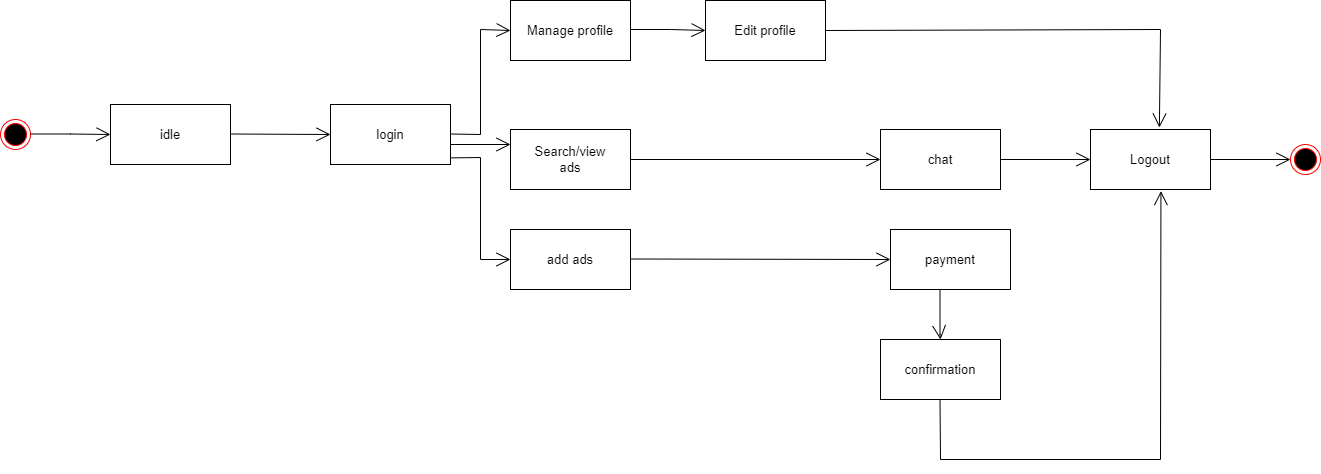

The diagram above was exported from draw.io. Its source (the exported page's mxGraphModel, read from the mxfile embedded in the PNG):
<mxGraphModel dx="515" dy="1718" grid="1" gridSize="10" guides="1" tooltips="1" connect="1" arrows="1" fold="1" page="1" pageScale="1" pageWidth="827" pageHeight="1169" math="0" shadow="0">
  <root>
    <mxCell id="0" />
    <mxCell id="1" parent="0" />
    <mxCell id="MPg3NCccZ3Jo_jo2uCX8-1" value="" style="ellipse;html=1;shape=endState;fillColor=#000000;strokeColor=#ff0000;fontSize=13;" parent="1" vertex="1">
      <mxGeometry x="40" y="-1050" width="30" height="30" as="geometry" />
    </mxCell>
    <mxCell id="MPg3NCccZ3Jo_jo2uCX8-2" value="" style="endArrow=open;endFill=1;endSize=12;html=1;rounded=0;fontSize=13;" parent="1" edge="1">
      <mxGeometry width="160" relative="1" as="geometry">
        <mxPoint x="70" y="-1035.5" as="sourcePoint" />
        <mxPoint x="150" y="-1035" as="targetPoint" />
        <Array as="points">
          <mxPoint x="110" y="-1035.5" />
        </Array>
      </mxGeometry>
    </mxCell>
    <mxCell id="MPg3NCccZ3Jo_jo2uCX8-4" value="idle" style="rounded=0;whiteSpace=wrap;html=1;fontSize=13;" parent="1" vertex="1">
      <mxGeometry x="150" y="-1065" width="120" height="60" as="geometry" />
    </mxCell>
    <mxCell id="MPg3NCccZ3Jo_jo2uCX8-5" value="login" style="rounded=0;whiteSpace=wrap;html=1;fontSize=13;" parent="1" vertex="1">
      <mxGeometry x="370" y="-1065" width="120" height="60" as="geometry" />
    </mxCell>
    <mxCell id="MPg3NCccZ3Jo_jo2uCX8-6" value="Manage profile" style="rounded=0;whiteSpace=wrap;html=1;fontSize=13;" parent="1" vertex="1">
      <mxGeometry x="550" y="-1169" width="120" height="60" as="geometry" />
    </mxCell>
    <mxCell id="MPg3NCccZ3Jo_jo2uCX8-7" value="chat" style="rounded=0;whiteSpace=wrap;html=1;fontSize=13;" parent="1" vertex="1">
      <mxGeometry x="920" y="-1040" width="120" height="60" as="geometry" />
    </mxCell>
    <mxCell id="MPg3NCccZ3Jo_jo2uCX8-10" value="" style="endArrow=open;endFill=1;endSize=12;html=1;rounded=0;fontSize=13;entryX=0;entryY=0.5;entryDx=0;entryDy=0;" parent="1" target="MPg3NCccZ3Jo_jo2uCX8-5" edge="1">
      <mxGeometry width="160" relative="1" as="geometry">
        <mxPoint x="270" y="-1035.5" as="sourcePoint" />
        <mxPoint x="350" y="-1035" as="targetPoint" />
        <Array as="points" />
      </mxGeometry>
    </mxCell>
    <mxCell id="MPg3NCccZ3Jo_jo2uCX8-11" value="" style="endArrow=open;endFill=1;endSize=12;html=1;rounded=0;fontSize=13;entryX=0;entryY=0.5;entryDx=0;entryDy=0;" parent="1" target="MPg3NCccZ3Jo_jo2uCX8-6" edge="1">
      <mxGeometry width="160" relative="1" as="geometry">
        <mxPoint x="490" y="-1035.5" as="sourcePoint" />
        <mxPoint x="570" y="-1035" as="targetPoint" />
        <Array as="points">
          <mxPoint x="520" y="-1035" />
          <mxPoint x="520" y="-1140" />
        </Array>
      </mxGeometry>
    </mxCell>
    <mxCell id="MPg3NCccZ3Jo_jo2uCX8-13" value="payment" style="rounded=0;whiteSpace=wrap;html=1;fontSize=13;" parent="1" vertex="1">
      <mxGeometry x="930" y="-940" width="120" height="60" as="geometry" />
    </mxCell>
    <mxCell id="MPg3NCccZ3Jo_jo2uCX8-14" value="confirmation" style="rounded=0;whiteSpace=wrap;html=1;fontSize=13;" parent="1" vertex="1">
      <mxGeometry x="920" y="-830" width="120" height="60" as="geometry" />
    </mxCell>
    <mxCell id="MPg3NCccZ3Jo_jo2uCX8-16" value="" style="endArrow=open;endFill=1;endSize=12;html=1;rounded=0;fontSize=13;exitX=1;exitY=0.5;exitDx=0;exitDy=0;entryX=0;entryY=0.5;entryDx=0;entryDy=0;" parent="1" source="MPg3NCccZ3Jo_jo2uCX8-7" edge="1" target="kk8yC9xJak7MjMPcvQoz-10">
      <mxGeometry width="160" relative="1" as="geometry">
        <mxPoint x="850" y="-960" as="sourcePoint" />
        <mxPoint x="980" y="-940" as="targetPoint" />
        <Array as="points" />
      </mxGeometry>
    </mxCell>
    <mxCell id="MPg3NCccZ3Jo_jo2uCX8-17" value="" style="endArrow=open;endFill=1;endSize=12;html=1;rounded=0;fontSize=13;exitX=0.5;exitY=1;exitDx=0;exitDy=0;" parent="1" edge="1">
      <mxGeometry width="160" relative="1" as="geometry">
        <mxPoint x="979.5" y="-880" as="sourcePoint" />
        <mxPoint x="980" y="-830" as="targetPoint" />
        <Array as="points">
          <mxPoint x="979.5" y="-835" />
        </Array>
      </mxGeometry>
    </mxCell>
    <mxCell id="MPg3NCccZ3Jo_jo2uCX8-18" value="" style="endArrow=open;endFill=1;endSize=12;html=1;rounded=0;fontSize=13;exitX=0.5;exitY=1;exitDx=0;exitDy=0;entryX=0.587;entryY=1.027;entryDx=0;entryDy=0;entryPerimeter=0;" parent="1" target="kk8yC9xJak7MjMPcvQoz-10" edge="1">
      <mxGeometry width="160" relative="1" as="geometry">
        <mxPoint x="979.5" y="-770" as="sourcePoint" />
        <mxPoint x="1440" y="-710" as="targetPoint" />
        <Array as="points">
          <mxPoint x="980" y="-710" />
          <mxPoint x="1200" y="-710" />
        </Array>
      </mxGeometry>
    </mxCell>
    <mxCell id="MPg3NCccZ3Jo_jo2uCX8-19" value="" style="ellipse;html=1;shape=endState;fillColor=#000000;strokeColor=#ff0000;fontSize=13;" parent="1" vertex="1">
      <mxGeometry x="1330" y="-1025" width="30" height="30" as="geometry" />
    </mxCell>
    <mxCell id="kk8yC9xJak7MjMPcvQoz-1" value="Edit profile" style="rounded=0;whiteSpace=wrap;html=1;fontSize=13;" parent="1" vertex="1">
      <mxGeometry x="745" y="-1169" width="120" height="60" as="geometry" />
    </mxCell>
    <mxCell id="kk8yC9xJak7MjMPcvQoz-2" value="" style="endArrow=open;endFill=1;endSize=12;html=1;rounded=0;fontSize=13;entryX=0;entryY=0.5;entryDx=0;entryDy=0;" parent="1" target="kk8yC9xJak7MjMPcvQoz-1" edge="1">
      <mxGeometry width="160" relative="1" as="geometry">
        <mxPoint x="670" y="-1140" as="sourcePoint" />
        <mxPoint x="740" y="-1140" as="targetPoint" />
        <Array as="points">
          <mxPoint x="710" y="-1140" />
        </Array>
      </mxGeometry>
    </mxCell>
    <mxCell id="kk8yC9xJak7MjMPcvQoz-4" value="" style="endArrow=open;endFill=1;endSize=12;html=1;rounded=0;fontSize=13;entryX=0;entryY=0.25;entryDx=0;entryDy=0;" parent="1" target="kk8yC9xJak7MjMPcvQoz-5" edge="1">
      <mxGeometry width="160" relative="1" as="geometry">
        <mxPoint x="490" y="-1025" as="sourcePoint" />
        <mxPoint x="520" y="-960" as="targetPoint" />
        <Array as="points" />
      </mxGeometry>
    </mxCell>
    <mxCell id="kk8yC9xJak7MjMPcvQoz-5" value="Search/view&lt;br&gt;ads" style="rounded=0;whiteSpace=wrap;html=1;fontSize=13;" parent="1" vertex="1">
      <mxGeometry x="550" y="-1040" width="120" height="60" as="geometry" />
    </mxCell>
    <mxCell id="kk8yC9xJak7MjMPcvQoz-6" value="" style="endArrow=open;endFill=1;endSize=12;html=1;rounded=0;fontSize=13;exitX=1;exitY=0.89;exitDx=0;exitDy=0;exitPerimeter=0;entryX=0;entryY=0.5;entryDx=0;entryDy=0;" parent="1" source="MPg3NCccZ3Jo_jo2uCX8-5" target="kk8yC9xJak7MjMPcvQoz-7" edge="1">
      <mxGeometry width="160" relative="1" as="geometry">
        <mxPoint x="500" y="-1015" as="sourcePoint" />
        <mxPoint x="520" y="-810" as="targetPoint" />
        <Array as="points">
          <mxPoint x="520" y="-1012" />
          <mxPoint x="520" y="-910" />
        </Array>
      </mxGeometry>
    </mxCell>
    <mxCell id="kk8yC9xJak7MjMPcvQoz-7" value="add ads" style="rounded=0;whiteSpace=wrap;html=1;fontSize=13;" parent="1" vertex="1">
      <mxGeometry x="550" y="-940" width="120" height="60" as="geometry" />
    </mxCell>
    <mxCell id="kk8yC9xJak7MjMPcvQoz-8" value="" style="endArrow=open;endFill=1;endSize=12;html=1;rounded=0;fontSize=13;entryX=0;entryY=0.5;entryDx=0;entryDy=0;" parent="1" target="MPg3NCccZ3Jo_jo2uCX8-13" edge="1">
      <mxGeometry width="160" relative="1" as="geometry">
        <mxPoint x="670" y="-910.5" as="sourcePoint" />
        <mxPoint x="780" y="-1100" as="targetPoint" />
        <Array as="points" />
      </mxGeometry>
    </mxCell>
    <mxCell id="kk8yC9xJak7MjMPcvQoz-9" value="" style="endArrow=open;endFill=1;endSize=12;html=1;rounded=0;fontSize=13;entryX=0;entryY=0.5;entryDx=0;entryDy=0;exitX=1;exitY=0.5;exitDx=0;exitDy=0;" parent="1" edge="1" target="MPg3NCccZ3Jo_jo2uCX8-7" source="kk8yC9xJak7MjMPcvQoz-5">
      <mxGeometry width="160" relative="1" as="geometry">
        <mxPoint x="670" y="-1035.5" as="sourcePoint" />
        <mxPoint x="920" y="-1035" as="targetPoint" />
        <Array as="points" />
      </mxGeometry>
    </mxCell>
    <mxCell id="kk8yC9xJak7MjMPcvQoz-10" value="Logout" style="rounded=0;whiteSpace=wrap;html=1;fontSize=13;" parent="1" vertex="1">
      <mxGeometry x="1130" y="-1040" width="120" height="60" as="geometry" />
    </mxCell>
    <mxCell id="kk8yC9xJak7MjMPcvQoz-11" value="" style="endArrow=open;endFill=1;endSize=12;html=1;rounded=0;fontSize=13;exitX=1;exitY=0.5;exitDx=0;exitDy=0;entryX=0.574;entryY=-0.032;entryDx=0;entryDy=0;entryPerimeter=0;" parent="1" source="kk8yC9xJak7MjMPcvQoz-1" target="kk8yC9xJak7MjMPcvQoz-10" edge="1">
      <mxGeometry width="160" relative="1" as="geometry">
        <mxPoint x="680" y="-1130" as="sourcePoint" />
        <mxPoint x="1450" y="-1140" as="targetPoint" />
        <Array as="points">
          <mxPoint x="1200" y="-1140" />
        </Array>
      </mxGeometry>
    </mxCell>
    <mxCell id="kk8yC9xJak7MjMPcvQoz-12" value="" style="endArrow=open;endFill=1;endSize=12;html=1;rounded=0;fontSize=13;exitX=1;exitY=0.5;exitDx=0;exitDy=0;entryX=0;entryY=0.5;entryDx=0;entryDy=0;" parent="1" target="MPg3NCccZ3Jo_jo2uCX8-19" edge="1" source="kk8yC9xJak7MjMPcvQoz-10">
      <mxGeometry width="160" relative="1" as="geometry">
        <mxPoint x="1250" y="-1041" as="sourcePoint" />
        <mxPoint x="1320" y="-1000" as="targetPoint" />
        <Array as="points" />
      </mxGeometry>
    </mxCell>
  </root>
</mxGraphModel>